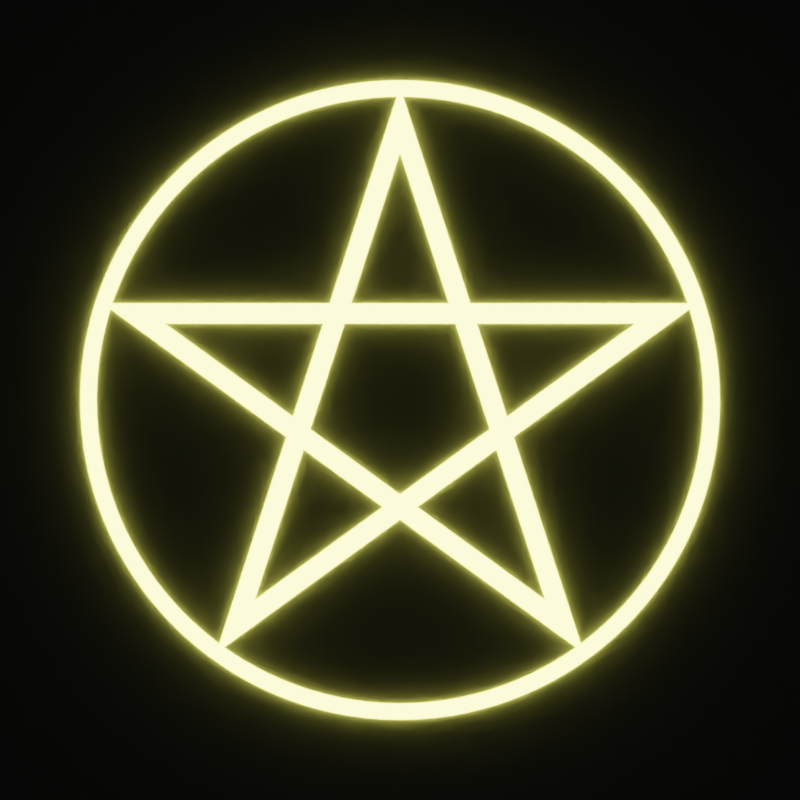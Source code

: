 # Source: pentagram.blend  (saved by Blender 3.6.14; exported with 4.5.12 LTS)
import bpy
from mathutils import Matrix  # noqa: F401  (used for matrix-valued properties, if any)

bpy.ops.wm.read_factory_settings(use_empty=True)
scene = bpy.context.scene
scene.name = 'Scene'

# ---- collections
col_collection = bpy.data.collections.new('Collection'); scene.collection.children.link(col_collection)

# ---- materials (node trees are filled in below, after node groups)
mat_glow = bpy.data.materials.new('glow')
mat_atmosphere = bpy.data.materials.new('atmosphere')

# ---- material node trees
mat_glow.use_nodes = True; mat_glow.node_tree.nodes.clear()
_N = mat_glow.node_tree.nodes; _L = mat_glow.node_tree.links
n0 = _N.new('ShaderNodeOutputMaterial'); n0.name = 'Material Output'; n0.location = (300, 300)
n1 = _N.new('ShaderNodeEmission'); n1.name = 'Emission'; n1.location = (-4, 200)
n1.inputs[0].default_value = (1.0, 0.9904, 0.1724, 1.0)
n1.inputs[1].default_value = 30.0
_L.new(n1.outputs[0], n0.inputs[0])
n0.is_active_output = True
mat_atmosphere.use_nodes = True; mat_atmosphere.node_tree.nodes.clear()
_N = mat_atmosphere.node_tree.nodes; _L = mat_atmosphere.node_tree.links
n0 = _N.new('ShaderNodeOutputMaterial'); n0.name = 'Material Output'; n0.location = (300, 300)
n1 = _N.new('ShaderNodeVolumeScatter'); n1.name = 'Volume Scatter'; n1.location = (-113, 173)
n1.width = 140
n1.inputs[0].default_value = (1.0, 1.0, 1.0, 1.0)
n1.inputs[1].default_value = 2.8
n1.inputs[2].default_value = 1.0
_L.new(n1.outputs[0], n0.inputs[1])
n0.is_active_output = True

# ---- world
world_world = bpy.data.worlds.new('World'); scene.world = world_world
world_world.use_nodes = True; world_world.node_tree.nodes.clear()
_N = world_world.node_tree.nodes; _L = world_world.node_tree.links
n0 = _N.new('ShaderNodeOutputWorld'); n0.name = 'World Output'; n0.location = (300, 300)
n1 = _N.new('ShaderNodeBackground'); n1.name = 'Background'; n1.location = (10, 300)
n1.inputs[0].default_value = (0.05088, 0.05088, 0.05088, 1.0)
_L.new(n1.outputs[0], n0.inputs[0])
n0.is_active_output = True
world_world.color = (0.05088, 0.05088, 0.05088)
world_world.use_sun_shadow = False
world_world.sun_shadow_jitter_overblur = 0.0

# ---- cameras
cam_camera = bpy.data.cameras.new('Camera')
cam_camera.type = 'ORTHO'
cam_camera.clip_end = 100.0
cam_camera.ortho_scale = 1.0

# ---- lights
light_light = bpy.data.lights.new('Light', 'POINT')
light_light.transmission_factor = 0.0
light_light.energy = 1000.0
light_light.shadow_soft_size = 0.1
light_light.shadow_maximum_resolution = 0.006
light_light.use_absolute_resolution = True

# ---- meshes
me_cube_001 = bpy.data.meshes.new('Cube.001')
me_cube_001.from_pydata([(-1.0, -1.0, -1.0), (-1.0, -1.0, 1.0), (-1.0, 1.0, -1.0), (-1.0, 1.0, 1.0), (1.0, -1.0, -1.0), (1.0, -1.0, 1.0), (1.0, 1.0, -1.0), (1.0, 1.0, 1.0)], [], [(0, 1, 3, 2), (2, 3, 7, 6), (6, 7, 5, 4), (4, 5, 1, 0), (2, 6, 4, 0), (7, 3, 1, 5)])
_uv = me_cube_001.uv_layers.new(name='UVMap')
_uv.uv.foreach_set('vector', [0.375, 0.0, 0.625, 0.0, 0.625, 0.25, 0.375, 0.25, 0.375, 0.25, 0.625, 0.25, 0.625, 0.5, 0.375, 0.5, 0.375, 0.5, 0.625, 0.5, 0.625, 0.75, 0.375, 0.75, 0.375, 0.75, 0.625, 0.75, 0.625, 1.0, 0.375, 1.0, 0.125, 0.5, 0.375, 0.5, 0.375, 0.75, 0.125, 0.75, 0.625, 0.5, 0.875, 0.5, 0.875, 0.75, 0.625, 0.75])
me_cube_001.materials.append(mat_atmosphere)
me_cube_001.update()

# ---- curves / text
cu_circle = bpy.data.curves.new('Circle', 'CURVE')
cu_circle.dimensions = '2D'
_sp = cu_circle.splines.new('POLY'); _sp.points.add(4)
_sp.points.foreach_set('co', [0.0, 0.35, 0.0, 0.0, -0.2057, -0.2832, 0.0, 0.0, 0.3329, 0.1082, 0.0, 0.0, -0.3329, 0.1082, 0.0, 0.0, 0.2057, -0.2832, 0.0, 0.0])
_sp.order_v = 0
_sp.resolution_v = 0
_sp.use_cyclic_u = True
_sp.use_endpoint_u = True
_sp.use_smooth = False
cu_circle.materials.append(mat_glow)
cu_circle.bevel_depth = 0.0125
cu_beziercircle = bpy.data.curves.new('BezierCircle', 'CURVE')
cu_beziercircle.dimensions = '2D'
_sp = cu_beziercircle.splines.new('BEZIER'); _sp.bezier_points.add(3)
_sp.bezier_points.foreach_set('co', [-0.3895, 2.484e-10, 0.0, -2.484e-10, 0.3895, 0.0, 0.3895, 2.484e-10, 0.0, -2.484e-10, -0.3895, 0.0])
_sp.bezier_points.foreach_set('handle_left', [-0.3895, -0.2151, 0.0, -0.2151, 0.3895, 0.0, 0.3895, 0.2151, 0.0, 0.2151, -0.3895, 0.0])
_sp.bezier_points.foreach_set('handle_right', [-0.3895, 0.2151, 0.0, 0.2151, 0.3895, 0.0, 0.3895, -0.2151, 0.0, -0.2151, -0.3895, 0.0])
for _p, _l, _r in zip(_sp.bezier_points, ['AUTO', 'AUTO', 'AUTO', 'AUTO'], ['AUTO', 'AUTO', 'AUTO', 'AUTO']): _p.handle_left_type = _l; _p.handle_right_type = _r
_sp.order_u = 0
_sp.order_v = 0
_sp.use_cyclic_u = True
cu_beziercircle.materials.append(mat_glow)
cu_beziercircle.use_path = True
cu_beziercircle.bevel_depth = 0.01
cu_beziercircle.render_resolution_u = 32

# ---- objects
ob_light = bpy.data.objects.new('Light', light_light)
ob_camera = bpy.data.objects.new('Camera', cam_camera)
ob_circle = bpy.data.objects.new('Circle', cu_circle)
ob_cube = bpy.data.objects.new('Cube', me_cube_001)
ob_beziercircle = bpy.data.objects.new('BezierCircle', cu_beziercircle)

# ---- transforms, parenting, visibility, modifiers, constraints
ob_light.location = (4.076, 1.005, 5.904)
ob_light.rotation_euler = (0.6503, 0.05522, 1.866)
ob_light.lock_rotations_4d = False
ob_light.empty_display_type = 'ARROWS'
ob_light.color = (0.0, 0.0, 0.0, 0.0)
ob_light.lineart.crease_threshold = 0.0
ob_camera.location = (0.0, 0.0, 1.0)
ob_camera.lock_rotations_4d = False
ob_camera.empty_display_type = 'ARROWS'
ob_camera.color = (0.0, 0.0, 0.0, 0.0)
ob_camera.display_type = 'WIRE'
ob_camera.lineart.crease_threshold = 0.0
ob_circle.location = (0.0, 0.0, 0.0)
ob_cube.location = (0.0, 0.0, 0.0)
ob_beziercircle.location = (0.0, 0.0, 0.0)

# ---- collection membership
col_collection.objects.link(ob_light)
col_collection.objects.link(ob_camera)
col_collection.objects.link(ob_circle)
col_collection.objects.link(ob_cube)
col_collection.objects.link(ob_beziercircle)

# ---- scene / render settings (as saved in the file)
scene.camera = ob_camera
scene.frame_start = 1; scene.frame_end = 250; scene.frame_set(1)
scene.render.engine = 'CYCLES'
scene.render.image_settings.compression = 100
scene.render.resolution_x = 1024
scene.render.resolution_y = 1024
scene.render.film_transparent = True
scene.cycles.sampling_pattern = 'TABULATED_SOBOL'
scene.view_settings.view_transform = 'Filmic'
bpy.context.view_layer.update()
